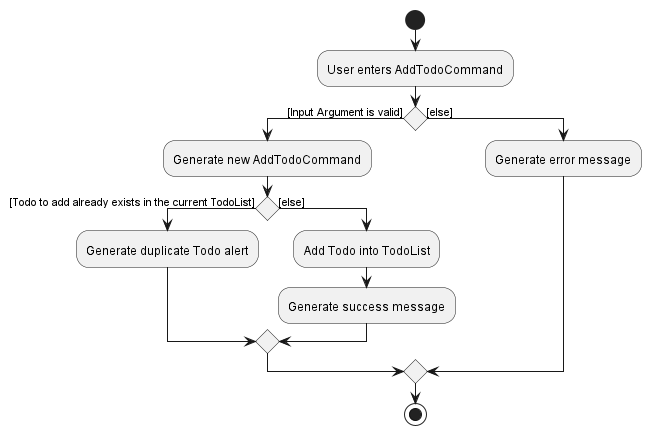

The diagram above was rendered by PlantUML. Its source (embedded in the PNG):
@startuml
start
:User enters AddTodoCommand;
    if () then ([Input Argument is valid])
        :Generate new AddTodoCommand;
        if () then ([Todo to add already exists in the current TodoList])
            :Generate duplicate Todo alert;
        else ([else])
            :Add Todo into TodoList;
            :Generate success message;
        endif
    else ([else])
        :Generate error message;
    endif
stop
@enduml